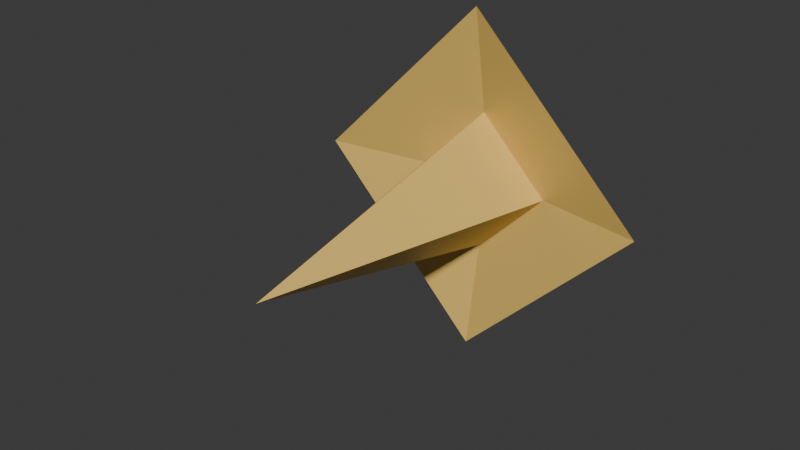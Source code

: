 # Source: muzzle_flash.blend  (saved by Blender 4.1.23; exported with 4.5.12 LTS)
import bpy
from mathutils import Matrix  # noqa: F401  (used for matrix-valued properties, if any)

bpy.ops.wm.read_factory_settings(use_empty=True)
scene = bpy.context.scene
scene.name = 'Scene'

# ---- materials (node trees are filled in below, after node groups)
mat_material_001 = bpy.data.materials.new('Material.001')
mat_material_001.use_transparent_shadow = False

# ---- material node trees
mat_material_001.use_nodes = True; mat_material_001.node_tree.nodes.clear()
_N = mat_material_001.node_tree.nodes; _L = mat_material_001.node_tree.links
n0 = _N.new('ShaderNodeBsdfPrincipled'); n0.name = 'Principled BSDF'; n0.location = (10, 300)
n0.inputs[0].default_value = (0.8009, 0.5384, 0.1354, 1.0)
n1 = _N.new('ShaderNodeOutputMaterial'); n1.name = 'Material Output'; n1.location = (300, 300)
_L.new(n0.outputs[0], n1.inputs[0])
n1.is_active_output = True

# ---- world
world_world = bpy.data.worlds.new('World'); scene.world = world_world
world_world.use_nodes = True; world_world.node_tree.nodes.clear()
_N = world_world.node_tree.nodes; _L = world_world.node_tree.links
n0 = _N.new('ShaderNodeOutputWorld'); n0.name = 'World Output'; n0.location = (300, 300)
n1 = _N.new('ShaderNodeBackground'); n1.name = 'Background'; n1.location = (10, 300)
n1.inputs[0].default_value = (0.05088, 0.05088, 0.05088, 1.0)
_L.new(n1.outputs[0], n0.inputs[0])
n0.is_active_output = True
world_world.color = (0.05088, 0.05088, 0.05088)
world_world.use_sun_shadow = False
world_world.sun_shadow_jitter_overblur = 0.0

# ---- meshes
me_cube_001 = bpy.data.meshes.new('Cube.001')
me_cube_001.from_pydata([(0.0, 0.7, -0.4), (0.0, 0.7, 0.4), (0.4, 0.7, 0.0), (0.0, 1.0, 0.0), (0.0, 0.6, 0.9996), (0.0, 0.6, -0.9996), (1.0, 0.6, 0.0), (0.0, -1.0, 0.0), (-0.4, 0.7, 0.0), (-1.0, 0.6, 0.0)], [], [(1, 7, 2), (0, 2, 7), (2, 6, 4, 1), (0, 5, 6, 2), (3, 4, 6), (3, 6, 5), (1, 8, 7), (0, 7, 8), (8, 1, 4, 9), (0, 8, 9, 5), (3, 9, 4), (3, 5, 9)])
_uv = me_cube_001.uv_layers.new(name='UVMap')
_uv.uv.foreach_set('vector', [0.75, 0.75, 0.5, 0.75, 0.5, 0.75, 0.25, 0.75, 0.5, 0.75, 0.25, 0.75, 0.5, 0.75, 0.0, 0.0, 0.0, 0.0, 0.75, 0.75, 0.25, 0.75, 0.0, 0.0, 0.0, 0.0, 0.5, 0.75, 0.0, 0.0, 0.0, 0.0, 0.0, 0.0, 0.0, 0.0, 0.0, 0.0, 0.0, 0.0, 0.75, 0.75, 0.5, 0.75, 0.5, 0.75, 0.25, 0.75, 0.25, 0.75, 0.5, 0.75, 0.5, 0.75, 0.75, 0.75, 0.0, 0.0, 0.0, 0.0, 0.25, 0.75, 0.5, 0.75, 0.0, 0.0, 0.0, 0.0, 0.0, 0.0, 0.0, 0.0, 0.0, 0.0, 0.0, 0.0, 0.0, 0.0, 0.0, 0.0])
me_cube_001.materials.append(mat_material_001)
me_cube_001.update()

# ---- objects
ob_muzzle_flash = bpy.data.objects.new('muzzle_flash', me_cube_001)

# ---- transforms, parenting, visibility, modifiers, constraints
ob_muzzle_flash.location = (0.0, 0.0, 0.0)
ob_muzzle_flash.scale = (0.3, 0.3, 0.3)

# ---- collection membership
scene.collection.objects.link(ob_muzzle_flash)

# ---- scene / render settings (as saved in the file)
scene.frame_start = 1; scene.frame_end = 250; scene.frame_set(1)
scene.render.engine = 'BLENDER_EEVEE_NEXT'
scene.cycles.sampling_pattern = 'TABULATED_SOBOL'
scene.eevee.ray_tracing_options.trace_max_roughness = 0.0
bpy.context.view_layer.update()

# ---- added for rendering (the .blend has no active camera and no usable light): camera, sun
cam_auto = bpy.data.cameras.new('AutoCamera')
cam_auto.lens = 50.0
cam_auto.sensor_width = 36.0
cam_auto.clip_end = 1000.0
ob_auto_camera = bpy.data.objects.new('AutoCamera', cam_auto)
scene.collection.objects.link(ob_auto_camera)
ob_auto_camera.location = (0.961393, -1.15367, 0.769115)
ob_auto_camera.rotation_euler = (1.09748, -7.21219e-08, 0.694738)
scene.camera = ob_auto_camera
light_auto_sun = bpy.data.lights.new('AutoSun', 'SUN')
light_auto_sun.energy = 3.0
light_auto_sun.angle = 0.0523599
ob_auto_sun = bpy.data.objects.new('AutoSun', light_auto_sun)
scene.collection.objects.link(ob_auto_sun)
ob_auto_sun.rotation_euler = (0.872665, 0.174533, 0.523599)
bpy.context.view_layer.update()
